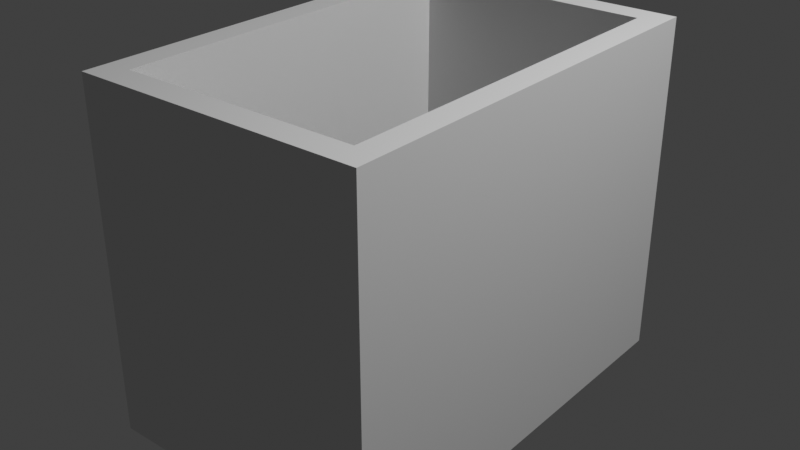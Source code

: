 # Source: blend.blend  (saved by Blender 2.81.16; exported with 4.5.12 LTS)
import bpy
from mathutils import Matrix  # noqa: F401  (used for matrix-valued properties, if any)

bpy.ops.wm.read_factory_settings(use_empty=True)
scene = bpy.context.scene
scene.name = 'Scene'

# ---- collections
col_collection = bpy.data.collections.new('Collection'); scene.collection.children.link(col_collection)

# ---- world
world_world = bpy.data.worlds.new('World'); scene.world = world_world
world_world.use_nodes = True; world_world.node_tree.nodes.clear()
_N = world_world.node_tree.nodes; _L = world_world.node_tree.links
n0 = _N.new('ShaderNodeOutputWorld'); n0.name = 'World Output'; n0.location = (300, 300)
n1 = _N.new('ShaderNodeBackground'); n1.name = 'Background'; n1.location = (10, 300)
n1.inputs[0].default_value = (0.05088, 0.05088, 0.05088, 1.0)
_L.new(n1.outputs[0], n0.inputs[0])
n0.is_active_output = True
world_world.color = (0.05088, 0.05088, 0.05088)
world_world.use_sun_shadow = False
world_world.sun_shadow_jitter_overblur = 0.0

# ---- lights
light_light = bpy.data.lights.new('Light', 'POINT')
light_light.transmission_factor = 0.0
light_light.energy = 1000.0
light_light.shadow_soft_size = 0.1
light_light.shadow_maximum_resolution = 0.006
light_light.use_absolute_resolution = True

# ---- meshes
me_cube_002 = bpy.data.meshes.new('Cube.002')
me_cube_002.from_pydata([(-1.0, -1.0, -1.0), (-1.0, -1.0, 1.0), (-1.0, 1.0, -1.0), (-1.0, 1.0, 1.0), (1.0, -1.0, -1.0), (1.0, -1.0, 1.0), (1.0, 1.0, -1.0), (1.0, 1.0, 1.0), (-0.8238, -0.8785, 1.0), (-0.8238, -0.8785, -1.0), (0.8238, -0.8785, 1.0), (0.8238, -0.8785, -1.0), (-0.8238, 0.3064, -1.0), (-0.8238, 0.8785, 1.0), (-0.8238, 0.8785, -1.0), (0.8238, -0.8238, 1.0), (0.8238, 0.8785, 1.0), (0.8238, 0.8238, -1.0), (0.8238, 0.8785, -1.0)], [], [(0, 1, 3, 2), (2, 3, 7, 6), (6, 7, 5, 4), (4, 5, 1, 0), (2, 6, 17, 18, 14, 12), (7, 3, 1, 8, 13, 16, 15, 5), (11, 10, 15, 16, 18, 17), (18, 16, 13, 14), (5, 15, 10, 8, 1), (14, 13, 8, 9, 12), (9, 8, 10, 11), (12, 9, 11, 17, 6, 4, 0, 2)])
_uv = me_cube_002.uv_layers.new(name='UVMap')
_uv.uv.foreach_set('vector', [0.375, 0.0, 0.625, 0.0, 0.625, 0.25, 0.375, 0.25, 0.375, 0.25, 0.625, 0.25, 0.625, 0.5, 0.375, 0.5, 0.375, 0.5, 0.625, 0.5, 0.625, 0.75, 0.375, 0.75, 0.375, 0.75, 0.625, 0.75, 0.625, 1.0, 0.375, 1.0, 0.125, 0.5, 0.375, 0.5, 0.353, 0.522, 0.353, 0.5152, 0.147, 0.5152, 0.147, 0.5867, 0.625, 0.5, 0.875, 0.5, 0.875, 0.75, 0.853, 0.7348, 0.853, 0.5152, 0.647, 0.5152, 0.647, 0.728, 0.625, 0.75, 0.4564, 0.75, 0.5454, 0.75, 0.5454, 0.7422, 0.5454, 0.5, 0.4564, 0.5, 0.4564, 0.5078, 0.4564, 0.5, 0.5454, 0.5, 0.5454, 0.25, 0.4564, 0.25, 0.625, 0.75, 0.647, 0.728, 0.647, 0.7348, 0.853, 0.7348, 0.875, 0.75, 0.4564, 0.25, 0.5454, 0.25, 0.5454, 0.0, 0.4564, 0.0, 0.4564, 0.1686, 0.4564, 1.0, 0.5454, 1.0, 0.5454, 0.75, 0.4564, 0.75, 0.147, 0.5867, 0.147, 0.7348, 0.353, 0.7348, 0.353, 0.522, 0.375, 0.5, 0.375, 0.75, 0.125, 0.75, 0.125, 0.5])
me_cube_002.use_remesh_fix_poles = True
me_cube_002.use_remesh_preserve_attributes = False
me_cube_002.use_mirror_vertex_groups = False
me_cube_002.update()

# ---- objects
ob_light = bpy.data.objects.new('Light', light_light)
ob_cube = bpy.data.objects.new('Cube', me_cube_002)

# ---- transforms, parenting, visibility, modifiers, constraints
ob_light.location = (4.076, 1.005, 5.904)
ob_light.rotation_euler = (0.6503, 0.05522, 1.866)
ob_light.lock_rotations_4d = False
ob_light.empty_display_type = 'ARROWS'
ob_light.color = (0.0, 0.0, 0.0, 0.0)
ob_light.lineart.crease_threshold = 0.0
ob_cube.location = (0.0, 0.0, 0.0)
ob_cube.scale = (0.8333, 1.25, 1.0)
ob_cube.lineart.crease_threshold = 0.0

# ---- collection membership
col_collection.objects.link(ob_light)
col_collection.objects.link(ob_cube)

# ---- scene / render settings (as saved in the file)
scene.frame_start = 1; scene.frame_end = 250; scene.frame_set(1)
scene.render.engine = 'BLENDER_EEVEE_NEXT'
scene.cycles.use_denoising = False
scene.cycles.samples = 128
scene.cycles.sampling_pattern = 'TABULATED_SOBOL'
scene.cycles.use_adaptive_sampling = False
scene.cycles.use_light_tree = False
scene.view_settings.view_transform = 'Standard'
bpy.context.view_layer.update()

# ---- added for rendering (the .blend has no active camera): camera
cam_auto = bpy.data.cameras.new('AutoCamera')
cam_auto.lens = 50.0
cam_auto.sensor_width = 36.0
cam_auto.clip_end = 1000.0
ob_auto_camera = bpy.data.objects.new('AutoCamera', cam_auto)
scene.collection.objects.link(ob_auto_camera)
ob_auto_camera.location = (3.33996, -4.00796, 2.67197)
ob_auto_camera.rotation_euler = (1.09748, -7.21219e-08, 0.694738)
scene.camera = ob_auto_camera
bpy.context.view_layer.update()

